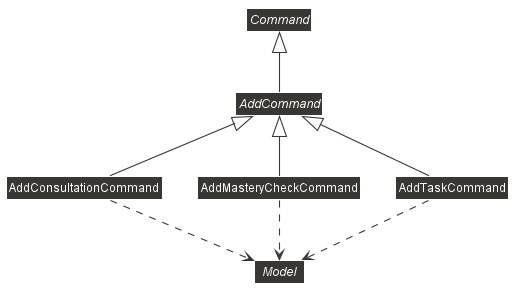

The diagram above was rendered by PlantUML. Its source (embedded in the PNG):
@startuml









skinparam BackgroundColor #FFFFFFF

skinparam Shadowing false

skinparam Class {
    FontColor #FFFFFF
    BorderThickness 1
    BorderColor #FFFFFF
    StereotypeFontColor #FFFFFF
    FontName Arial
}

skinparam Actor {
    BorderColor #000000
    Color #000000
    FontName Arial
}

skinparam Sequence {
    MessageAlign center
    BoxFontSize 15
    BoxPadding 0
    BoxFontColor #FFFFFF
    FontName Arial
}

skinparam Participant {
    FontColor #FFFFFFF
    Padding 20
}

skinparam MinClassWidth 50
skinparam ParticipantPadding 10
skinparam Shadowing false
skinparam DefaultTextAlignment center
skinparam packageStyle Rectangle

hide footbox
hide members
hide circle
skinparam arrowThickness 1.1
skinparam arrowColor #383733
skinparam classBackgroundColor #383733

abstract class Command {
CommandResult execute()
}

abstract class AddCommand
class AddConsultationCommand
class AddMasteryCheckCommand
class AddTaskCommand
interface Model

Command <|-- AddCommand

AddCommand <|-- AddConsultationCommand
AddCommand <|-- AddMasteryCheckCommand
AddCommand <|-- AddTaskCommand

AddConsultationCommand ..> Model
AddMasteryCheckCommand ..> Model
AddTaskCommand ..> Model

@enduml